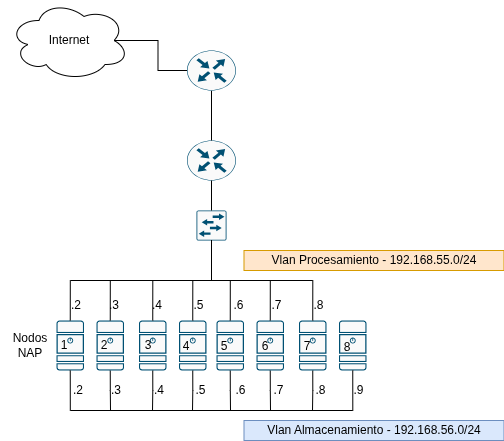

The diagram above was exported from draw.io. Its source (the exported page's mxGraphModel, read from the mxfile embedded in the PNG):
<mxGraphModel dx="1414" dy="844" grid="1" gridSize="10" guides="1" tooltips="1" connect="1" arrows="1" fold="1" page="1" pageScale="1" pageWidth="827" pageHeight="1169" math="0" shadow="0">
  <root>
    <mxCell id="0" />
    <mxCell id="1" parent="0" />
    <mxCell id="2" parent="1" style="sketch=0;points=[[0.015,0.015,0],[0.985,0.015,0],[0.985,0.985,0],[0.015,0.985,0],[0.25,0,0],[0.5,0,0],[0.75,0,0],[1,0.25,0],[1,0.5,0],[1,0.75,0],[0.75,1,0],[0.5,1,0],[0.25,1,0],[0,0.75,0],[0,0.5,0],[0,0.25,0]];verticalLabelPosition=bottom;html=1;verticalAlign=top;aspect=fixed;align=center;pointerEvents=1;shape=mxgraph.cisco19.rect;prIcon=l2_switch;fillColor=#FAFAFA;strokeColor=#005073;" value="" vertex="1">
      <mxGeometry height="30" width="30" x="350" y="250" as="geometry" />
    </mxCell>
    <mxCell id="3" parent="1" style="sketch=0;points=[[0.5,0,0],[1,0.5,0],[0.5,1,0],[0,0.5,0],[0.145,0.145,0],[0.8555,0.145,0],[0.855,0.8555,0],[0.145,0.855,0]];verticalLabelPosition=bottom;html=1;verticalAlign=top;aspect=fixed;align=center;pointerEvents=1;shape=mxgraph.cisco19.rect;prIcon=router;fillColor=#FAFAFA;strokeColor=#005073;" value="" vertex="1">
      <mxGeometry height="40" width="49" x="340.5" y="180" as="geometry" />
    </mxCell>
    <mxCell id="4" parent="1" style="sketch=0;points=[[0.015,0.015,0],[0.985,0.015,0],[0.985,0.985,0],[0.015,0.985,0],[0.25,0,0],[0.5,0,0],[0.75,0,0],[1,0.25,0],[1,0.5,0],[1,0.75,0],[0.75,1,0],[0.5,1,0],[0.25,1,0],[0,0.75,0],[0,0.5,0],[0,0.25,0]];verticalLabelPosition=bottom;html=1;verticalAlign=top;aspect=fixed;align=center;pointerEvents=1;shape=mxgraph.cisco19.server2;fillColor=#fafafa;strokeColor=#005073;" value="" vertex="1">
      <mxGeometry height="50" width="27.500000000000004" x="210" y="360" as="geometry" />
    </mxCell>
    <mxCell id="5" edge="1" parent="1" source="6" style="edgeStyle=orthogonalEdgeStyle;rounded=0;orthogonalLoop=1;jettySize=auto;html=1;exitX=0.5;exitY=1;exitDx=0;exitDy=0;exitPerimeter=0;endArrow=none;endFill=0;">
      <mxGeometry relative="1" as="geometry">
        <mxPoint x="264" y="450" as="targetPoint" />
      </mxGeometry>
    </mxCell>
    <mxCell id="6" parent="1" style="sketch=0;points=[[0.015,0.015,0],[0.985,0.015,0],[0.985,0.985,0],[0.015,0.985,0],[0.25,0,0],[0.5,0,0],[0.75,0,0],[1,0.25,0],[1,0.5,0],[1,0.75,0],[0.75,1,0],[0.5,1,0],[0.25,1,0],[0,0.75,0],[0,0.5,0],[0,0.25,0]];verticalLabelPosition=bottom;html=1;verticalAlign=top;aspect=fixed;align=center;pointerEvents=1;shape=mxgraph.cisco19.server2;fillColor=#fafafa;strokeColor=#005073;" value="" vertex="1">
      <mxGeometry height="50" width="27.500000000000004" x="250" y="360" as="geometry" />
    </mxCell>
    <mxCell id="7" edge="1" parent="1" source="8" style="edgeStyle=orthogonalEdgeStyle;rounded=0;orthogonalLoop=1;jettySize=auto;html=1;exitX=0.5;exitY=1;exitDx=0;exitDy=0;exitPerimeter=0;endArrow=none;endFill=0;">
      <mxGeometry relative="1" as="geometry">
        <mxPoint x="306" y="450" as="targetPoint" />
      </mxGeometry>
    </mxCell>
    <mxCell id="8" parent="1" style="sketch=0;points=[[0.015,0.015,0],[0.985,0.015,0],[0.985,0.985,0],[0.015,0.985,0],[0.25,0,0],[0.5,0,0],[0.75,0,0],[1,0.25,0],[1,0.5,0],[1,0.75,0],[0.75,1,0],[0.5,1,0],[0.25,1,0],[0,0.75,0],[0,0.5,0],[0,0.25,0]];verticalLabelPosition=bottom;html=1;verticalAlign=top;aspect=fixed;align=center;pointerEvents=1;shape=mxgraph.cisco19.server2;fillColor=#fafafa;strokeColor=#005073;" value="" vertex="1">
      <mxGeometry height="50" width="27.500000000000004" x="292.5" y="360" as="geometry" />
    </mxCell>
    <mxCell id="9" edge="1" parent="1" source="10" style="edgeStyle=orthogonalEdgeStyle;rounded=0;orthogonalLoop=1;jettySize=auto;html=1;exitX=0.5;exitY=1;exitDx=0;exitDy=0;exitPerimeter=0;endArrow=none;endFill=0;">
      <mxGeometry relative="1" as="geometry">
        <mxPoint x="346" y="450" as="targetPoint" />
      </mxGeometry>
    </mxCell>
    <mxCell id="10" parent="1" style="sketch=0;points=[[0.015,0.015,0],[0.985,0.015,0],[0.985,0.985,0],[0.015,0.985,0],[0.25,0,0],[0.5,0,0],[0.75,0,0],[1,0.25,0],[1,0.5,0],[1,0.75,0],[0.75,1,0],[0.5,1,0],[0.25,1,0],[0,0.75,0],[0,0.5,0],[0,0.25,0]];verticalLabelPosition=bottom;html=1;verticalAlign=top;aspect=fixed;align=center;pointerEvents=1;shape=mxgraph.cisco19.server2;fillColor=#fafafa;strokeColor=#005073;" value="" vertex="1">
      <mxGeometry height="50" width="27.500000000000004" x="332.5" y="360" as="geometry" />
    </mxCell>
    <mxCell id="11" edge="1" parent="1" source="12" style="edgeStyle=orthogonalEdgeStyle;rounded=0;orthogonalLoop=1;jettySize=auto;html=1;exitX=0.5;exitY=1;exitDx=0;exitDy=0;exitPerimeter=0;endArrow=none;endFill=0;">
      <mxGeometry relative="1" as="geometry">
        <mxPoint x="384" y="450" as="targetPoint" />
      </mxGeometry>
    </mxCell>
    <mxCell id="12" parent="1" style="sketch=0;points=[[0.015,0.015,0],[0.985,0.015,0],[0.985,0.985,0],[0.015,0.985,0],[0.25,0,0],[0.5,0,0],[0.75,0,0],[1,0.25,0],[1,0.5,0],[1,0.75,0],[0.75,1,0],[0.5,1,0],[0.25,1,0],[0,0.75,0],[0,0.5,0],[0,0.25,0]];verticalLabelPosition=bottom;html=1;verticalAlign=top;aspect=fixed;align=center;pointerEvents=1;shape=mxgraph.cisco19.server2;fillColor=#fafafa;strokeColor=#005073;" value="" vertex="1">
      <mxGeometry height="50" width="27.500000000000004" x="370" y="360" as="geometry" />
    </mxCell>
    <mxCell id="13" edge="1" parent="1" source="14" style="edgeStyle=orthogonalEdgeStyle;rounded=0;orthogonalLoop=1;jettySize=auto;html=1;exitX=0.5;exitY=1;exitDx=0;exitDy=0;exitPerimeter=0;endArrow=none;endFill=0;">
      <mxGeometry relative="1" as="geometry">
        <mxPoint x="424" y="450" as="targetPoint" />
      </mxGeometry>
    </mxCell>
    <mxCell id="14" parent="1" style="sketch=0;points=[[0.015,0.015,0],[0.985,0.015,0],[0.985,0.985,0],[0.015,0.985,0],[0.25,0,0],[0.5,0,0],[0.75,0,0],[1,0.25,0],[1,0.5,0],[1,0.75,0],[0.75,1,0],[0.5,1,0],[0.25,1,0],[0,0.75,0],[0,0.5,0],[0,0.25,0]];verticalLabelPosition=bottom;html=1;verticalAlign=top;aspect=fixed;align=center;pointerEvents=1;shape=mxgraph.cisco19.server2;fillColor=#fafafa;strokeColor=#005073;" value="" vertex="1">
      <mxGeometry height="50" width="27.500000000000004" x="410" y="360" as="geometry" />
    </mxCell>
    <mxCell id="15" edge="1" parent="1" source="16" style="edgeStyle=orthogonalEdgeStyle;rounded=0;orthogonalLoop=1;jettySize=auto;html=1;exitX=0.5;exitY=1;exitDx=0;exitDy=0;exitPerimeter=0;endArrow=none;endFill=0;">
      <mxGeometry relative="1" as="geometry">
        <mxPoint x="466" y="450" as="targetPoint" />
      </mxGeometry>
    </mxCell>
    <mxCell id="16" parent="1" style="sketch=0;points=[[0.015,0.015,0],[0.985,0.015,0],[0.985,0.985,0],[0.015,0.985,0],[0.25,0,0],[0.5,0,0],[0.75,0,0],[1,0.25,0],[1,0.5,0],[1,0.75,0],[0.75,1,0],[0.5,1,0],[0.25,1,0],[0,0.75,0],[0,0.5,0],[0,0.25,0]];verticalLabelPosition=bottom;html=1;verticalAlign=top;aspect=fixed;align=center;pointerEvents=1;shape=mxgraph.cisco19.server2;fillColor=#fafafa;strokeColor=#005073;" value="" vertex="1">
      <mxGeometry height="50" width="27.500000000000004" x="452.5" y="360" as="geometry" />
    </mxCell>
    <mxCell id="17" parent="1" style="sketch=0;points=[[0.015,0.015,0],[0.985,0.015,0],[0.985,0.985,0],[0.015,0.985,0],[0.25,0,0],[0.5,0,0],[0.75,0,0],[1,0.25,0],[1,0.5,0],[1,0.75,0],[0.75,1,0],[0.5,1,0],[0.25,1,0],[0,0.75,0],[0,0.5,0],[0,0.25,0]];verticalLabelPosition=bottom;html=1;verticalAlign=top;aspect=fixed;align=center;pointerEvents=1;shape=mxgraph.cisco19.server2;fillColor=#fafafa;strokeColor=#005073;" value="" vertex="1">
      <mxGeometry height="50" width="27.500000000000004" x="492.5" y="360" as="geometry" />
    </mxCell>
    <mxCell id="18" edge="1" parent="1" source="4" style="edgeStyle=orthogonalEdgeStyle;rounded=0;orthogonalLoop=1;jettySize=auto;html=1;exitX=0.5;exitY=0;exitDx=0;exitDy=0;exitPerimeter=0;entryX=0.5;entryY=1;entryDx=0;entryDy=0;entryPerimeter=0;endArrow=none;endFill=0;" target="2">
      <mxGeometry relative="1" as="geometry" />
    </mxCell>
    <mxCell id="19" edge="1" parent="1" source="6" style="edgeStyle=orthogonalEdgeStyle;rounded=0;orthogonalLoop=1;jettySize=auto;html=1;exitX=0.5;exitY=0;exitDx=0;exitDy=0;exitPerimeter=0;entryX=0.5;entryY=1;entryDx=0;entryDy=0;entryPerimeter=0;endArrow=none;endFill=0;" target="2">
      <mxGeometry relative="1" as="geometry" />
    </mxCell>
    <mxCell id="20" edge="1" parent="1" source="8" style="edgeStyle=orthogonalEdgeStyle;rounded=0;orthogonalLoop=1;jettySize=auto;html=1;exitX=0.5;exitY=0;exitDx=0;exitDy=0;exitPerimeter=0;entryX=0.5;entryY=1;entryDx=0;entryDy=0;entryPerimeter=0;endArrow=none;endFill=0;" target="2">
      <mxGeometry relative="1" as="geometry" />
    </mxCell>
    <mxCell id="21" edge="1" parent="1" source="10" style="edgeStyle=orthogonalEdgeStyle;rounded=0;orthogonalLoop=1;jettySize=auto;html=1;exitX=0.5;exitY=0;exitDx=0;exitDy=0;exitPerimeter=0;entryX=0.5;entryY=1;entryDx=0;entryDy=0;entryPerimeter=0;endArrow=none;endFill=0;" target="2">
      <mxGeometry relative="1" as="geometry" />
    </mxCell>
    <mxCell id="22" edge="1" parent="1" source="12" style="edgeStyle=orthogonalEdgeStyle;rounded=0;orthogonalLoop=1;jettySize=auto;html=1;exitX=0.5;exitY=0;exitDx=0;exitDy=0;exitPerimeter=0;entryX=0.5;entryY=1;entryDx=0;entryDy=0;entryPerimeter=0;endArrow=none;endFill=0;" target="2">
      <mxGeometry relative="1" as="geometry" />
    </mxCell>
    <mxCell id="23" edge="1" parent="1" source="14" style="edgeStyle=orthogonalEdgeStyle;rounded=0;orthogonalLoop=1;jettySize=auto;html=1;exitX=0.5;exitY=0;exitDx=0;exitDy=0;exitPerimeter=0;entryX=0.5;entryY=1;entryDx=0;entryDy=0;entryPerimeter=0;endArrow=none;endFill=0;" target="2">
      <mxGeometry relative="1" as="geometry" />
    </mxCell>
    <mxCell id="24" edge="1" parent="1" source="16" style="edgeStyle=orthogonalEdgeStyle;rounded=0;orthogonalLoop=1;jettySize=auto;html=1;exitX=0.5;exitY=0;exitDx=0;exitDy=0;exitPerimeter=0;entryX=0.5;entryY=1;entryDx=0;entryDy=0;entryPerimeter=0;endArrow=none;endFill=0;" target="2">
      <mxGeometry relative="1" as="geometry" />
    </mxCell>
    <mxCell id="25" edge="1" parent="1" source="2" style="edgeStyle=orthogonalEdgeStyle;rounded=0;orthogonalLoop=1;jettySize=auto;html=1;exitX=0.5;exitY=0;exitDx=0;exitDy=0;exitPerimeter=0;entryX=0.5;entryY=1;entryDx=0;entryDy=0;entryPerimeter=0;endArrow=none;endFill=0;" target="3">
      <mxGeometry relative="1" as="geometry" />
    </mxCell>
    <mxCell id="26" parent="1" style="ellipse;shape=cloud;whiteSpace=wrap;html=1;" value="Internet" vertex="1">
      <mxGeometry height="80" width="120" x="162.5" y="40" as="geometry" />
    </mxCell>
    <mxCell id="27" edge="1" parent="1" source="28" style="edgeStyle=orthogonalEdgeStyle;rounded=0;orthogonalLoop=1;jettySize=auto;html=1;exitX=0;exitY=0.5;exitDx=0;exitDy=0;exitPerimeter=0;entryX=0.875;entryY=0.5;entryDx=0;entryDy=0;entryPerimeter=0;endArrow=none;endFill=0;" target="26">
      <mxGeometry relative="1" as="geometry" />
    </mxCell>
    <mxCell id="28" parent="1" style="sketch=0;points=[[0.5,0,0],[1,0.5,0],[0.5,1,0],[0,0.5,0],[0.145,0.145,0],[0.8555,0.145,0],[0.855,0.8555,0],[0.145,0.855,0]];verticalLabelPosition=bottom;html=1;verticalAlign=top;aspect=fixed;align=center;pointerEvents=1;shape=mxgraph.cisco19.rect;prIcon=router;fillColor=#FAFAFA;strokeColor=#005073;" value="" vertex="1">
      <mxGeometry height="40" width="49" x="340.5" y="90" as="geometry" />
    </mxCell>
    <mxCell id="29" edge="1" parent="1" source="28" style="edgeStyle=orthogonalEdgeStyle;rounded=0;orthogonalLoop=1;jettySize=auto;html=1;exitX=0.5;exitY=1;exitDx=0;exitDy=0;exitPerimeter=0;entryX=0.5;entryY=0;entryDx=0;entryDy=0;entryPerimeter=0;endArrow=none;endFill=0;" target="3">
      <mxGeometry relative="1" as="geometry" />
    </mxCell>
    <mxCell id="30" parent="1" style="rounded=0;whiteSpace=wrap;html=1;fillColor=#ffe6cc;strokeColor=#d79b00;" value="Vlan Procesamiento - 192.168.55.0/24" vertex="1">
      <mxGeometry height="20" width="260" x="397.5" y="290" as="geometry" />
    </mxCell>
    <mxCell id="31" parent="1" style="rounded=0;whiteSpace=wrap;html=1;fillColor=#dae8fc;strokeColor=#6c8ebf;" value="Vlan Almacenamiento - 192.168.56.0/24" vertex="1">
      <mxGeometry height="20" width="260" x="397.5" y="460" as="geometry" />
    </mxCell>
    <mxCell id="32" edge="1" parent="1" source="4" style="edgeStyle=orthogonalEdgeStyle;rounded=0;orthogonalLoop=1;jettySize=auto;html=1;exitX=0.5;exitY=1;exitDx=0;exitDy=0;exitPerimeter=0;entryX=0.5;entryY=1;entryDx=0;entryDy=0;entryPerimeter=0;endArrow=none;endFill=0;" target="17">
      <mxGeometry relative="1" as="geometry">
        <Array as="points">
          <mxPoint x="224" y="450" />
          <mxPoint x="506" y="450" />
        </Array>
      </mxGeometry>
    </mxCell>
    <mxCell id="33" parent="1" style="text;html=1;whiteSpace=wrap;strokeColor=none;fillColor=none;align=center;verticalAlign=middle;rounded=0;" value=".2" vertex="1">
      <mxGeometry height="30" width="60" x="200" y="330" as="geometry" />
    </mxCell>
    <mxCell id="34" parent="1" style="text;html=1;whiteSpace=wrap;strokeColor=none;fillColor=none;align=center;verticalAlign=middle;rounded=0;" value=".3" vertex="1">
      <mxGeometry height="30" width="60" x="237.5" y="330" as="geometry" />
    </mxCell>
    <mxCell id="35" parent="1" style="text;html=1;whiteSpace=wrap;strokeColor=none;fillColor=none;align=center;verticalAlign=middle;rounded=0;" value=".4" vertex="1">
      <mxGeometry height="30" width="60" x="280.5" y="330" as="geometry" />
    </mxCell>
    <mxCell id="36" parent="1" style="text;html=1;whiteSpace=wrap;strokeColor=none;fillColor=none;align=center;verticalAlign=middle;rounded=0;" value=".5" vertex="1">
      <mxGeometry height="30" width="65" x="320" y="330" as="geometry" />
    </mxCell>
    <mxCell id="37" parent="1" style="text;html=1;whiteSpace=wrap;strokeColor=none;fillColor=none;align=center;verticalAlign=middle;rounded=0;" value=".6" vertex="1">
      <mxGeometry height="30" width="65" x="360" y="330" as="geometry" />
    </mxCell>
    <mxCell id="38" parent="1" style="text;html=1;whiteSpace=wrap;strokeColor=none;fillColor=none;align=center;verticalAlign=middle;rounded=0;" value=".7" vertex="1">
      <mxGeometry height="30" width="65" x="397.5" y="330" as="geometry" />
    </mxCell>
    <mxCell id="39" parent="1" style="text;html=1;whiteSpace=wrap;strokeColor=none;fillColor=none;align=center;verticalAlign=middle;rounded=0;" value=".8" vertex="1">
      <mxGeometry height="30" width="65" x="440" y="330" as="geometry" />
    </mxCell>
    <mxCell id="40" parent="1" style="text;html=1;whiteSpace=wrap;strokeColor=none;fillColor=none;align=center;verticalAlign=middle;rounded=0;" value=".2" vertex="1">
      <mxGeometry height="30" width="60" x="202" y="415" as="geometry" />
    </mxCell>
    <mxCell id="41" parent="1" style="text;html=1;whiteSpace=wrap;strokeColor=none;fillColor=none;align=center;verticalAlign=middle;rounded=0;" value=".3" vertex="1">
      <mxGeometry height="30" width="60" x="239.5" y="415" as="geometry" />
    </mxCell>
    <mxCell id="42" parent="1" style="text;html=1;whiteSpace=wrap;strokeColor=none;fillColor=none;align=center;verticalAlign=middle;rounded=0;" value=".4" vertex="1">
      <mxGeometry height="30" width="60" x="282.5" y="415" as="geometry" />
    </mxCell>
    <mxCell id="43" parent="1" style="text;html=1;whiteSpace=wrap;strokeColor=none;fillColor=none;align=center;verticalAlign=middle;rounded=0;" value=".5" vertex="1">
      <mxGeometry height="30" width="65" x="322" y="415" as="geometry" />
    </mxCell>
    <mxCell id="44" parent="1" style="text;html=1;whiteSpace=wrap;strokeColor=none;fillColor=none;align=center;verticalAlign=middle;rounded=0;" value=".6" vertex="1">
      <mxGeometry height="30" width="65" x="362" y="415" as="geometry" />
    </mxCell>
    <mxCell id="45" parent="1" style="text;html=1;whiteSpace=wrap;strokeColor=none;fillColor=none;align=center;verticalAlign=middle;rounded=0;" value=".7" vertex="1">
      <mxGeometry height="30" width="65" x="399.5" y="415" as="geometry" />
    </mxCell>
    <mxCell id="46" parent="1" style="text;html=1;whiteSpace=wrap;strokeColor=none;fillColor=none;align=center;verticalAlign=middle;rounded=0;" value=".8" vertex="1">
      <mxGeometry height="30" width="65" x="442" y="415" as="geometry" />
    </mxCell>
    <mxCell id="47" parent="1" style="text;html=1;whiteSpace=wrap;strokeColor=none;fillColor=none;align=center;verticalAlign=middle;rounded=0;" value="Nodos&lt;br&gt;NAP" vertex="1">
      <mxGeometry height="30" width="60" x="154" y="370" as="geometry" />
    </mxCell>
    <mxCell id="48" parent="1" style="text;html=1;whiteSpace=wrap;strokeColor=none;fillColor=none;align=center;verticalAlign=middle;rounded=0;" value="1" vertex="1">
      <mxGeometry height="20" width="36" x="200" y="375" as="geometry" />
    </mxCell>
    <mxCell id="49" parent="1" style="text;html=1;whiteSpace=wrap;strokeColor=none;fillColor=none;align=center;verticalAlign=middle;rounded=0;" value="2" vertex="1">
      <mxGeometry height="20" width="36" x="239.5" y="375" as="geometry" />
    </mxCell>
    <mxCell id="50" parent="1" style="text;html=1;whiteSpace=wrap;strokeColor=none;fillColor=none;align=center;verticalAlign=middle;rounded=0;" value="3" vertex="1">
      <mxGeometry height="20" width="36" x="284" y="375" as="geometry" />
    </mxCell>
    <mxCell id="51" parent="1" style="text;html=1;whiteSpace=wrap;strokeColor=none;fillColor=none;align=center;verticalAlign=middle;rounded=0;" value="4" vertex="1">
      <mxGeometry height="20" width="36" x="322" y="376" as="geometry" />
    </mxCell>
    <mxCell id="52" parent="1" style="text;html=1;whiteSpace=wrap;strokeColor=none;fillColor=none;align=center;verticalAlign=middle;rounded=0;" value="5" vertex="1">
      <mxGeometry height="20" width="36" x="359.5" y="376" as="geometry" />
    </mxCell>
    <mxCell id="53" parent="1" style="text;html=1;whiteSpace=wrap;strokeColor=none;fillColor=none;align=center;verticalAlign=middle;rounded=0;" value="6" vertex="1">
      <mxGeometry height="20" width="36" x="401" y="376" as="geometry" />
    </mxCell>
    <mxCell id="54" parent="1" style="text;html=1;whiteSpace=wrap;strokeColor=none;fillColor=none;align=center;verticalAlign=middle;rounded=0;" value="7" vertex="1">
      <mxGeometry height="22" width="34" x="444" y="375" as="geometry" />
    </mxCell>
    <mxCell id="55" parent="1" style="text;html=1;whiteSpace=wrap;strokeColor=none;fillColor=none;align=center;verticalAlign=middle;rounded=0;" value="8" vertex="1">
      <mxGeometry height="21" width="42" x="480" y="376" as="geometry" />
    </mxCell>
    <mxCell id="56" parent="1" style="text;html=1;whiteSpace=wrap;strokeColor=none;fillColor=none;align=center;verticalAlign=middle;rounded=0;" value=".9" vertex="1">
      <mxGeometry height="30" width="65" x="480" y="415" as="geometry" />
    </mxCell>
  </root>
</mxGraphModel>